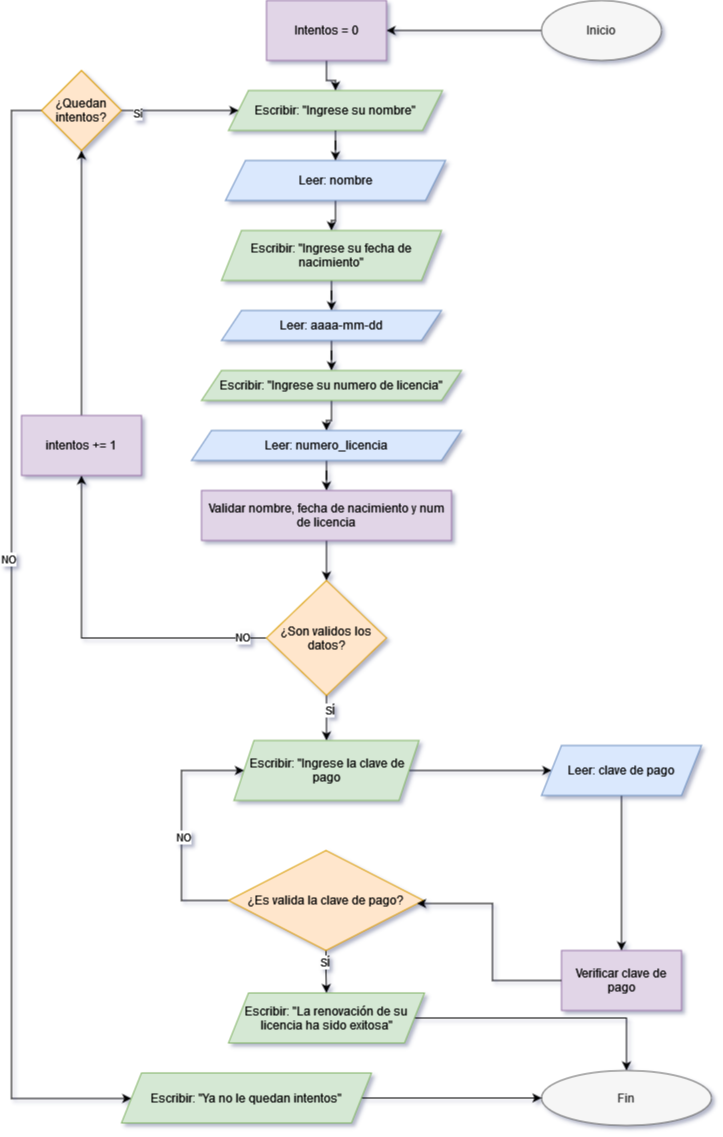

The diagram above was exported from draw.io. Its source (the exported page's mxGraphModel, read from the mxfile embedded in the PNG):
<mxGraphModel dx="880" dy="480" grid="1" gridSize="10" guides="1" tooltips="1" connect="1" arrows="1" fold="1" page="1" pageScale="1" pageWidth="827" pageHeight="1169" math="0" shadow="0">
  <root>
    <mxCell id="0" />
    <mxCell id="1" parent="0" />
    <mxCell id="XV1GCR-f76yZgsnZHy-e-37" style="edgeStyle=orthogonalEdgeStyle;rounded=0;orthogonalLoop=1;jettySize=auto;html=1;entryX=1;entryY=0.5;entryDx=0;entryDy=0;" edge="1" parent="1" source="XV1GCR-f76yZgsnZHy-e-1" target="XV1GCR-f76yZgsnZHy-e-36">
      <mxGeometry relative="1" as="geometry" />
    </mxCell>
    <mxCell id="XV1GCR-f76yZgsnZHy-e-1" value="Inicio" style="ellipse;whiteSpace=wrap;html=1;fillColor=#f5f5f5;strokeColor=#666666;fontColor=#333333;" vertex="1" parent="1">
      <mxGeometry x="620" width="120" height="60" as="geometry" />
    </mxCell>
    <mxCell id="XV1GCR-f76yZgsnZHy-e-2" value="Escribir: &quot;Ingrese su nombre&quot;" style="shape=parallelogram;perimeter=parallelogramPerimeter;whiteSpace=wrap;html=1;fixedSize=1;fillColor=#d5e8d4;strokeColor=#82b366;" vertex="1" parent="1">
      <mxGeometry x="307" y="90" width="214" height="40" as="geometry" />
    </mxCell>
    <mxCell id="XV1GCR-f76yZgsnZHy-e-11" style="edgeStyle=orthogonalEdgeStyle;rounded=0;orthogonalLoop=1;jettySize=auto;html=1;" edge="1" parent="1" source="XV1GCR-f76yZgsnZHy-e-5" target="XV1GCR-f76yZgsnZHy-e-9">
      <mxGeometry relative="1" as="geometry" />
    </mxCell>
    <mxCell id="XV1GCR-f76yZgsnZHy-e-5" value="Leer: nombre" style="shape=parallelogram;perimeter=parallelogramPerimeter;whiteSpace=wrap;html=1;fixedSize=1;fillColor=#dae8fc;strokeColor=#6c8ebf;" vertex="1" parent="1">
      <mxGeometry x="304" y="160" width="220" height="40" as="geometry" />
    </mxCell>
    <mxCell id="XV1GCR-f76yZgsnZHy-e-6" value="" style="edgeStyle=orthogonalEdgeStyle;rounded=0;orthogonalLoop=1;jettySize=auto;html=1;" edge="1" parent="1" source="XV1GCR-f76yZgsnZHy-e-2" target="XV1GCR-f76yZgsnZHy-e-5">
      <mxGeometry relative="1" as="geometry" />
    </mxCell>
    <mxCell id="XV1GCR-f76yZgsnZHy-e-12" style="edgeStyle=orthogonalEdgeStyle;rounded=0;orthogonalLoop=1;jettySize=auto;html=1;" edge="1" parent="1" source="XV1GCR-f76yZgsnZHy-e-9" target="XV1GCR-f76yZgsnZHy-e-10">
      <mxGeometry relative="1" as="geometry" />
    </mxCell>
    <mxCell id="XV1GCR-f76yZgsnZHy-e-9" value="Escribir: &quot;Ingrese su fecha de nacimiento&quot;" style="shape=parallelogram;perimeter=parallelogramPerimeter;whiteSpace=wrap;html=1;fixedSize=1;fillColor=#d5e8d4;strokeColor=#82b366;" vertex="1" parent="1">
      <mxGeometry x="300" y="230" width="220" height="50" as="geometry" />
    </mxCell>
    <mxCell id="XV1GCR-f76yZgsnZHy-e-14" style="edgeStyle=orthogonalEdgeStyle;rounded=0;orthogonalLoop=1;jettySize=auto;html=1;" edge="1" parent="1" source="XV1GCR-f76yZgsnZHy-e-10" target="XV1GCR-f76yZgsnZHy-e-13">
      <mxGeometry relative="1" as="geometry" />
    </mxCell>
    <mxCell id="XV1GCR-f76yZgsnZHy-e-10" value="Leer: aaaa-mm-dd" style="shape=parallelogram;perimeter=parallelogramPerimeter;whiteSpace=wrap;html=1;fixedSize=1;fillColor=#dae8fc;strokeColor=#6c8ebf;" vertex="1" parent="1">
      <mxGeometry x="300" y="310" width="220" height="30" as="geometry" />
    </mxCell>
    <mxCell id="XV1GCR-f76yZgsnZHy-e-16" style="edgeStyle=orthogonalEdgeStyle;rounded=0;orthogonalLoop=1;jettySize=auto;html=1;" edge="1" parent="1" source="XV1GCR-f76yZgsnZHy-e-13" target="XV1GCR-f76yZgsnZHy-e-15">
      <mxGeometry relative="1" as="geometry" />
    </mxCell>
    <mxCell id="XV1GCR-f76yZgsnZHy-e-13" value="Escribir: &quot;Ingrese su numero de licencia&quot;" style="shape=parallelogram;perimeter=parallelogramPerimeter;whiteSpace=wrap;html=1;fixedSize=1;fillColor=#d5e8d4;strokeColor=#82b366;" vertex="1" parent="1">
      <mxGeometry x="280" y="370" width="260" height="30" as="geometry" />
    </mxCell>
    <mxCell id="XV1GCR-f76yZgsnZHy-e-19" style="edgeStyle=orthogonalEdgeStyle;rounded=0;orthogonalLoop=1;jettySize=auto;html=1;" edge="1" parent="1" source="XV1GCR-f76yZgsnZHy-e-15" target="XV1GCR-f76yZgsnZHy-e-18">
      <mxGeometry relative="1" as="geometry" />
    </mxCell>
    <mxCell id="XV1GCR-f76yZgsnZHy-e-15" value="Leer: numero_licencia" style="shape=parallelogram;perimeter=parallelogramPerimeter;whiteSpace=wrap;html=1;fixedSize=1;fillColor=#dae8fc;strokeColor=#6c8ebf;" vertex="1" parent="1">
      <mxGeometry x="270" y="430" width="270" height="30" as="geometry" />
    </mxCell>
    <mxCell id="XV1GCR-f76yZgsnZHy-e-21" style="edgeStyle=orthogonalEdgeStyle;rounded=0;orthogonalLoop=1;jettySize=auto;html=1;entryX=0.5;entryY=0;entryDx=0;entryDy=0;" edge="1" parent="1" source="XV1GCR-f76yZgsnZHy-e-18" target="XV1GCR-f76yZgsnZHy-e-20">
      <mxGeometry relative="1" as="geometry" />
    </mxCell>
    <mxCell id="XV1GCR-f76yZgsnZHy-e-18" value="Validar nombre, fecha de nacimiento y num de licencia" style="rounded=0;whiteSpace=wrap;html=1;fillColor=#e1d5e7;strokeColor=#9673a6;" vertex="1" parent="1">
      <mxGeometry x="280" y="490" width="250" height="50" as="geometry" />
    </mxCell>
    <mxCell id="XV1GCR-f76yZgsnZHy-e-27" style="edgeStyle=orthogonalEdgeStyle;rounded=0;orthogonalLoop=1;jettySize=auto;html=1;entryX=0.5;entryY=0;entryDx=0;entryDy=0;" edge="1" parent="1" source="XV1GCR-f76yZgsnZHy-e-20" target="XV1GCR-f76yZgsnZHy-e-26">
      <mxGeometry relative="1" as="geometry" />
    </mxCell>
    <mxCell id="XV1GCR-f76yZgsnZHy-e-48" value="SÍ" style="edgeLabel;html=1;align=center;verticalAlign=middle;resizable=0;points=[];" vertex="1" connectable="0" parent="XV1GCR-f76yZgsnZHy-e-27">
      <mxGeometry x="-0.3778" y="2" relative="1" as="geometry">
        <mxPoint as="offset" />
      </mxGeometry>
    </mxCell>
    <mxCell id="XV1GCR-f76yZgsnZHy-e-46" style="edgeStyle=orthogonalEdgeStyle;rounded=0;orthogonalLoop=1;jettySize=auto;html=1;" edge="1" parent="1" source="XV1GCR-f76yZgsnZHy-e-20" target="XV1GCR-f76yZgsnZHy-e-39">
      <mxGeometry relative="1" as="geometry" />
    </mxCell>
    <mxCell id="XV1GCR-f76yZgsnZHy-e-47" value="NO" style="edgeLabel;html=1;align=center;verticalAlign=middle;resizable=0;points=[];" vertex="1" connectable="0" parent="XV1GCR-f76yZgsnZHy-e-46">
      <mxGeometry x="-0.8561" y="-1" relative="1" as="geometry">
        <mxPoint as="offset" />
      </mxGeometry>
    </mxCell>
    <mxCell id="XV1GCR-f76yZgsnZHy-e-20" value="¿Son validos los datos?" style="rhombus;whiteSpace=wrap;html=1;fillColor=#ffe6cc;strokeColor=#d79b00;" vertex="1" parent="1">
      <mxGeometry x="345" y="580" width="120" height="115" as="geometry" />
    </mxCell>
    <mxCell id="XV1GCR-f76yZgsnZHy-e-54" style="edgeStyle=orthogonalEdgeStyle;rounded=0;orthogonalLoop=1;jettySize=auto;html=1;" edge="1" parent="1" source="XV1GCR-f76yZgsnZHy-e-26" target="XV1GCR-f76yZgsnZHy-e-53">
      <mxGeometry relative="1" as="geometry" />
    </mxCell>
    <mxCell id="XV1GCR-f76yZgsnZHy-e-26" value="Escribir: &quot;Ingrese la clave de pago" style="shape=parallelogram;perimeter=parallelogramPerimeter;whiteSpace=wrap;html=1;fixedSize=1;fillColor=#d5e8d4;strokeColor=#82b366;" vertex="1" parent="1">
      <mxGeometry x="312.5" y="740" width="185" height="60" as="geometry" />
    </mxCell>
    <mxCell id="XV1GCR-f76yZgsnZHy-e-28" value="Verificar clave de pago" style="rounded=0;whiteSpace=wrap;html=1;fillColor=#e1d5e7;strokeColor=#9673a6;" vertex="1" parent="1">
      <mxGeometry x="640" y="950" width="120" height="60" as="geometry" />
    </mxCell>
    <mxCell id="XV1GCR-f76yZgsnZHy-e-33" style="edgeStyle=orthogonalEdgeStyle;rounded=0;orthogonalLoop=1;jettySize=auto;html=1;entryX=0.5;entryY=0;entryDx=0;entryDy=0;" edge="1" parent="1" source="XV1GCR-f76yZgsnZHy-e-30" target="XV1GCR-f76yZgsnZHy-e-32">
      <mxGeometry relative="1" as="geometry" />
    </mxCell>
    <mxCell id="XV1GCR-f76yZgsnZHy-e-51" value="SÍ" style="edgeLabel;html=1;align=center;verticalAlign=middle;resizable=0;points=[];" vertex="1" connectable="0" parent="XV1GCR-f76yZgsnZHy-e-33">
      <mxGeometry x="-0.4884" y="-2" relative="1" as="geometry">
        <mxPoint as="offset" />
      </mxGeometry>
    </mxCell>
    <mxCell id="XV1GCR-f76yZgsnZHy-e-49" style="edgeStyle=orthogonalEdgeStyle;rounded=0;orthogonalLoop=1;jettySize=auto;html=1;" edge="1" parent="1" source="XV1GCR-f76yZgsnZHy-e-30" target="XV1GCR-f76yZgsnZHy-e-26">
      <mxGeometry relative="1" as="geometry">
        <Array as="points">
          <mxPoint x="260" y="900" />
          <mxPoint x="260" y="770" />
        </Array>
      </mxGeometry>
    </mxCell>
    <mxCell id="XV1GCR-f76yZgsnZHy-e-50" value="NO" style="edgeLabel;html=1;align=center;verticalAlign=middle;resizable=0;points=[];" vertex="1" connectable="0" parent="XV1GCR-f76yZgsnZHy-e-49">
      <mxGeometry x="-0.0615" y="-1" relative="1" as="geometry">
        <mxPoint y="1" as="offset" />
      </mxGeometry>
    </mxCell>
    <mxCell id="XV1GCR-f76yZgsnZHy-e-30" value="¿Es valida la clave de pago?" style="rhombus;whiteSpace=wrap;html=1;fillColor=#ffe6cc;strokeColor=#d79b00;" vertex="1" parent="1">
      <mxGeometry x="307" y="850" width="195" height="100" as="geometry" />
    </mxCell>
    <mxCell id="XV1GCR-f76yZgsnZHy-e-35" style="edgeStyle=orthogonalEdgeStyle;rounded=0;orthogonalLoop=1;jettySize=auto;html=1;" edge="1" parent="1" source="XV1GCR-f76yZgsnZHy-e-32" target="XV1GCR-f76yZgsnZHy-e-34">
      <mxGeometry relative="1" as="geometry" />
    </mxCell>
    <mxCell id="XV1GCR-f76yZgsnZHy-e-32" value="Escribir: &quot;La renovación de su licencia ha sido exitosa&quot;" style="shape=parallelogram;perimeter=parallelogramPerimeter;whiteSpace=wrap;html=1;fixedSize=1;fillColor=#d5e8d4;strokeColor=#82b366;" vertex="1" parent="1">
      <mxGeometry x="307" y="992.5" width="196" height="50" as="geometry" />
    </mxCell>
    <mxCell id="XV1GCR-f76yZgsnZHy-e-34" value="Fin" style="ellipse;whiteSpace=wrap;html=1;fillColor=#f5f5f5;fontColor=#333333;strokeColor=#666666;" vertex="1" parent="1">
      <mxGeometry x="620" y="1070" width="170" height="55" as="geometry" />
    </mxCell>
    <mxCell id="XV1GCR-f76yZgsnZHy-e-38" style="edgeStyle=orthogonalEdgeStyle;rounded=0;orthogonalLoop=1;jettySize=auto;html=1;" edge="1" parent="1" source="XV1GCR-f76yZgsnZHy-e-36" target="XV1GCR-f76yZgsnZHy-e-2">
      <mxGeometry relative="1" as="geometry" />
    </mxCell>
    <mxCell id="XV1GCR-f76yZgsnZHy-e-36" value="Intentos = 0" style="rounded=0;whiteSpace=wrap;html=1;fillColor=#e1d5e7;strokeColor=#9673a6;" vertex="1" parent="1">
      <mxGeometry x="345" width="120" height="60" as="geometry" />
    </mxCell>
    <mxCell id="XV1GCR-f76yZgsnZHy-e-44" style="edgeStyle=orthogonalEdgeStyle;rounded=0;orthogonalLoop=1;jettySize=auto;html=1;" edge="1" parent="1" source="XV1GCR-f76yZgsnZHy-e-39" target="XV1GCR-f76yZgsnZHy-e-40">
      <mxGeometry relative="1" as="geometry" />
    </mxCell>
    <mxCell id="XV1GCR-f76yZgsnZHy-e-39" value="intentos += 1" style="rounded=0;whiteSpace=wrap;html=1;fillColor=#e1d5e7;strokeColor=#9673a6;" vertex="1" parent="1">
      <mxGeometry x="100" y="415" width="120" height="60" as="geometry" />
    </mxCell>
    <mxCell id="XV1GCR-f76yZgsnZHy-e-42" style="edgeStyle=orthogonalEdgeStyle;rounded=0;orthogonalLoop=1;jettySize=auto;html=1;" edge="1" parent="1" source="XV1GCR-f76yZgsnZHy-e-40" target="XV1GCR-f76yZgsnZHy-e-2">
      <mxGeometry relative="1" as="geometry" />
    </mxCell>
    <mxCell id="XV1GCR-f76yZgsnZHy-e-45" value="Sí" style="edgeLabel;html=1;align=center;verticalAlign=middle;resizable=0;points=[];" vertex="1" connectable="0" parent="XV1GCR-f76yZgsnZHy-e-42">
      <mxGeometry x="-0.7436" y="-2" relative="1" as="geometry">
        <mxPoint as="offset" />
      </mxGeometry>
    </mxCell>
    <mxCell id="XV1GCR-f76yZgsnZHy-e-56" style="edgeStyle=orthogonalEdgeStyle;rounded=0;orthogonalLoop=1;jettySize=auto;html=1;" edge="1" parent="1" source="XV1GCR-f76yZgsnZHy-e-40" target="XV1GCR-f76yZgsnZHy-e-57">
      <mxGeometry relative="1" as="geometry">
        <mxPoint x="70" y="1100" as="targetPoint" />
        <Array as="points">
          <mxPoint x="90" y="110" />
          <mxPoint x="90" y="1098" />
        </Array>
      </mxGeometry>
    </mxCell>
    <mxCell id="XV1GCR-f76yZgsnZHy-e-59" value="NO" style="edgeLabel;html=1;align=center;verticalAlign=middle;resizable=0;points=[];" vertex="1" connectable="0" parent="XV1GCR-f76yZgsnZHy-e-56">
      <mxGeometry x="-0.1598" y="-4" relative="1" as="geometry">
        <mxPoint as="offset" />
      </mxGeometry>
    </mxCell>
    <mxCell id="XV1GCR-f76yZgsnZHy-e-40" value="¿Quedan intentos?" style="rhombus;whiteSpace=wrap;html=1;fillColor=#ffe6cc;strokeColor=#d79b00;" vertex="1" parent="1">
      <mxGeometry x="120" y="70" width="80" height="80" as="geometry" />
    </mxCell>
    <mxCell id="XV1GCR-f76yZgsnZHy-e-52" style="edgeStyle=orthogonalEdgeStyle;rounded=0;orthogonalLoop=1;jettySize=auto;html=1;entryX=0.967;entryY=0.53;entryDx=0;entryDy=0;entryPerimeter=0;" edge="1" parent="1" source="XV1GCR-f76yZgsnZHy-e-28" target="XV1GCR-f76yZgsnZHy-e-30">
      <mxGeometry relative="1" as="geometry" />
    </mxCell>
    <mxCell id="XV1GCR-f76yZgsnZHy-e-55" style="edgeStyle=orthogonalEdgeStyle;rounded=0;orthogonalLoop=1;jettySize=auto;html=1;" edge="1" parent="1" source="XV1GCR-f76yZgsnZHy-e-53" target="XV1GCR-f76yZgsnZHy-e-28">
      <mxGeometry relative="1" as="geometry" />
    </mxCell>
    <mxCell id="XV1GCR-f76yZgsnZHy-e-53" value="Leer: clave de pago" style="shape=parallelogram;perimeter=parallelogramPerimeter;whiteSpace=wrap;html=1;fixedSize=1;fillColor=#dae8fc;strokeColor=#6c8ebf;" vertex="1" parent="1">
      <mxGeometry x="620" y="745" width="160" height="50" as="geometry" />
    </mxCell>
    <mxCell id="XV1GCR-f76yZgsnZHy-e-58" style="edgeStyle=orthogonalEdgeStyle;rounded=0;orthogonalLoop=1;jettySize=auto;html=1;" edge="1" parent="1" source="XV1GCR-f76yZgsnZHy-e-57" target="XV1GCR-f76yZgsnZHy-e-34">
      <mxGeometry relative="1" as="geometry" />
    </mxCell>
    <mxCell id="XV1GCR-f76yZgsnZHy-e-57" value="Escribir: &quot;Ya no le quedan intentos&quot;" style="shape=parallelogram;perimeter=parallelogramPerimeter;whiteSpace=wrap;html=1;fixedSize=1;fillColor=#d5e8d4;strokeColor=#82b366;" vertex="1" parent="1">
      <mxGeometry x="200" y="1072.5" width="250" height="50" as="geometry" />
    </mxCell>
  </root>
</mxGraphModel>